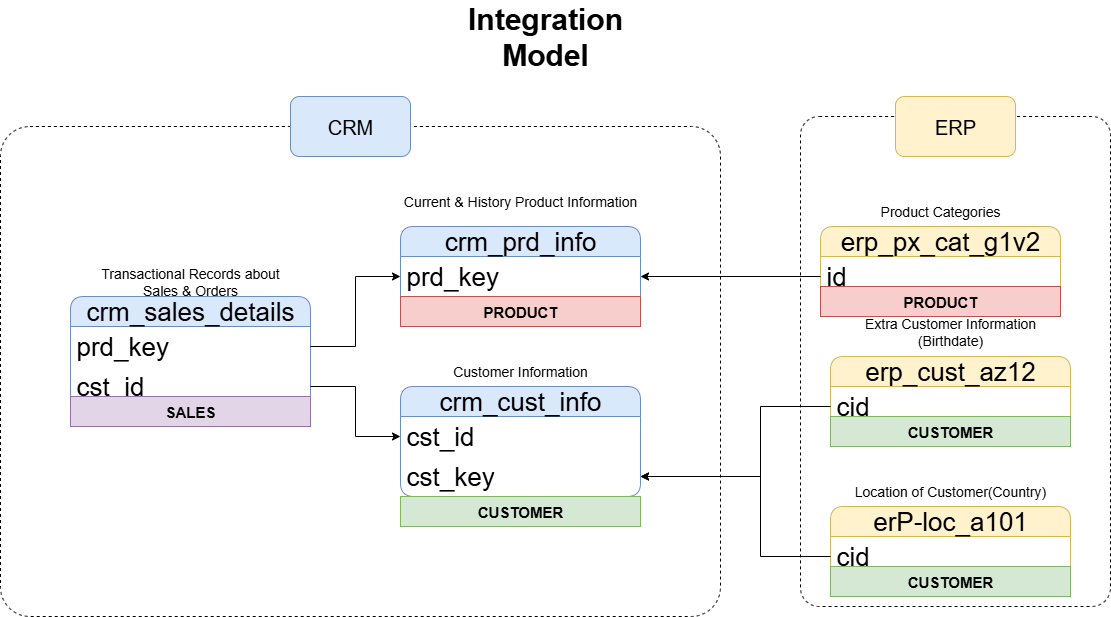

The diagram above was exported from draw.io. Its source (the exported page's mxGraphModel, read from the mxfile embedded in the PNG):
<mxGraphModel dx="2276" dy="1843" grid="1" gridSize="10" guides="1" tooltips="1" connect="1" arrows="1" fold="1" page="1" pageScale="1" pageWidth="850" pageHeight="1100" math="0" shadow="0">
  <root>
    <mxCell id="0" />
    <mxCell id="1" parent="0" />
    <mxCell id="5A773WzYvy2z5ej8Kt6u-40" value="" style="rounded=1;whiteSpace=wrap;html=1;arcSize=6;fillColor=none;dashed=1;" parent="1" vertex="1">
      <mxGeometry x="440" y="110" width="310" height="490" as="geometry" />
    </mxCell>
    <mxCell id="5A773WzYvy2z5ej8Kt6u-38" value="" style="rounded=1;whiteSpace=wrap;html=1;arcSize=6;fillColor=none;dashed=1;" parent="1" vertex="1">
      <mxGeometry x="-360" y="120" width="720" height="490" as="geometry" />
    </mxCell>
    <mxCell id="5A773WzYvy2z5ej8Kt6u-1" value="&lt;font style=&quot;font-size: 30px;&quot;&gt;&lt;b&gt;Integration Model&lt;/b&gt;&lt;/font&gt;" style="text;html=1;align=center;verticalAlign=middle;whiteSpace=wrap;rounded=0;" parent="1" vertex="1">
      <mxGeometry x="60" y="10" width="250" height="40" as="geometry" />
    </mxCell>
    <mxCell id="5A773WzYvy2z5ej8Kt6u-2" value="crm_cust_info" style="swimlane;fontStyle=0;childLayout=stackLayout;horizontal=1;startSize=30;horizontalStack=0;resizeParent=1;resizeParentMax=0;resizeLast=0;collapsible=1;marginBottom=0;whiteSpace=wrap;html=1;rounded=1;fillColor=#dae8fc;strokeColor=#6c8ebf;fontSize=26;" parent="1" vertex="1">
      <mxGeometry x="40" y="380" width="240" height="110" as="geometry" />
    </mxCell>
    <mxCell id="5A773WzYvy2z5ej8Kt6u-3" value="cst_id" style="text;strokeColor=none;fillColor=none;align=left;verticalAlign=middle;spacingLeft=4;spacingRight=4;overflow=hidden;points=[[0,0.5],[1,0.5]];portConstraint=eastwest;rotatable=0;whiteSpace=wrap;html=1;fontSize=26;" parent="5A773WzYvy2z5ej8Kt6u-2" vertex="1">
      <mxGeometry y="30" width="240" height="40" as="geometry" />
    </mxCell>
    <mxCell id="5A773WzYvy2z5ej8Kt6u-27" value="cst_key" style="text;strokeColor=none;fillColor=none;align=left;verticalAlign=middle;spacingLeft=4;spacingRight=4;overflow=hidden;points=[[0,0.5],[1,0.5]];portConstraint=eastwest;rotatable=0;whiteSpace=wrap;html=1;fontSize=26;" parent="5A773WzYvy2z5ej8Kt6u-2" vertex="1">
      <mxGeometry y="70" width="240" height="40" as="geometry" />
    </mxCell>
    <mxCell id="5A773WzYvy2z5ej8Kt6u-6" value="&lt;font style=&quot;font-size: 14px;&quot;&gt;Customer Information&lt;/font&gt;" style="text;html=1;align=center;verticalAlign=middle;whiteSpace=wrap;rounded=0;" parent="1" vertex="1">
      <mxGeometry x="40" y="350" width="240" height="30" as="geometry" />
    </mxCell>
    <mxCell id="5A773WzYvy2z5ej8Kt6u-9" value="crm_prd_info" style="swimlane;fontStyle=0;childLayout=stackLayout;horizontal=1;startSize=30;horizontalStack=0;resizeParent=1;resizeParentMax=0;resizeLast=0;collapsible=1;marginBottom=0;whiteSpace=wrap;html=1;rounded=1;fillColor=#dae8fc;strokeColor=#6c8ebf;fontSize=26;" parent="1" vertex="1">
      <mxGeometry x="40" y="220" width="240" height="100" as="geometry" />
    </mxCell>
    <mxCell id="5A773WzYvy2z5ej8Kt6u-10" value="prd_key" style="text;strokeColor=none;fillColor=none;align=left;verticalAlign=middle;spacingLeft=4;spacingRight=4;overflow=hidden;points=[[0,0.5],[1,0.5]];portConstraint=eastwest;rotatable=0;whiteSpace=wrap;html=1;fontSize=26;" parent="5A773WzYvy2z5ej8Kt6u-9" vertex="1">
      <mxGeometry y="30" width="240" height="40" as="geometry" />
    </mxCell>
    <mxCell id="d3khT6ozyaM-IsULrBdd-1" value="&lt;font style=&quot;font-size: 15px;&quot;&gt;&lt;b&gt;PRODUCT&lt;/b&gt;&lt;/font&gt;" style="text;html=1;strokeColor=#b85450;fillColor=#f8cecc;align=center;verticalAlign=middle;whiteSpace=wrap;overflow=hidden;" parent="5A773WzYvy2z5ej8Kt6u-9" vertex="1">
      <mxGeometry y="70" width="240" height="30" as="geometry" />
    </mxCell>
    <mxCell id="5A773WzYvy2z5ej8Kt6u-11" value="&lt;font style=&quot;font-size: 14px;&quot;&gt;Current &amp;amp; History Product Information&lt;/font&gt;" style="text;html=1;align=center;verticalAlign=middle;whiteSpace=wrap;rounded=0;" parent="1" vertex="1">
      <mxGeometry x="40" y="180" width="240" height="30" as="geometry" />
    </mxCell>
    <mxCell id="5A773WzYvy2z5ej8Kt6u-12" value="crm_sales_details" style="swimlane;fontStyle=0;childLayout=stackLayout;horizontal=1;startSize=30;horizontalStack=0;resizeParent=1;resizeParentMax=0;resizeLast=0;collapsible=1;marginBottom=0;whiteSpace=wrap;html=1;rounded=1;fillColor=#dae8fc;strokeColor=#6c8ebf;fontSize=26;" parent="1" vertex="1">
      <mxGeometry x="-290" y="290" width="240" height="110" as="geometry" />
    </mxCell>
    <mxCell id="5A773WzYvy2z5ej8Kt6u-13" value="prd_key" style="text;strokeColor=none;fillColor=none;align=left;verticalAlign=middle;spacingLeft=4;spacingRight=4;overflow=hidden;points=[[0,0.5],[1,0.5]];portConstraint=eastwest;rotatable=0;whiteSpace=wrap;html=1;fontSize=26;" parent="5A773WzYvy2z5ej8Kt6u-12" vertex="1">
      <mxGeometry y="30" width="240" height="40" as="geometry" />
    </mxCell>
    <mxCell id="5A773WzYvy2z5ej8Kt6u-15" value="cst_id" style="text;strokeColor=none;fillColor=none;align=left;verticalAlign=middle;spacingLeft=4;spacingRight=4;overflow=hidden;points=[[0,0.5],[1,0.5]];portConstraint=eastwest;rotatable=0;whiteSpace=wrap;html=1;fontSize=26;" parent="5A773WzYvy2z5ej8Kt6u-12" vertex="1">
      <mxGeometry y="70" width="240" height="40" as="geometry" />
    </mxCell>
    <mxCell id="5A773WzYvy2z5ej8Kt6u-14" value="&lt;font style=&quot;font-size: 14px;&quot;&gt;Transactional Records about &lt;br&gt;Sales &amp;amp; Orders&lt;/font&gt;" style="text;html=1;align=center;verticalAlign=middle;whiteSpace=wrap;rounded=0;" parent="1" vertex="1">
      <mxGeometry x="-290" y="260" width="240" height="30" as="geometry" />
    </mxCell>
    <mxCell id="5A773WzYvy2z5ej8Kt6u-16" style="edgeStyle=orthogonalEdgeStyle;rounded=0;orthogonalLoop=1;jettySize=auto;html=1;entryX=0;entryY=0.5;entryDx=0;entryDy=0;" parent="1" source="5A773WzYvy2z5ej8Kt6u-15" target="5A773WzYvy2z5ej8Kt6u-3" edge="1">
      <mxGeometry relative="1" as="geometry" />
    </mxCell>
    <mxCell id="5A773WzYvy2z5ej8Kt6u-17" style="edgeStyle=orthogonalEdgeStyle;rounded=0;orthogonalLoop=1;jettySize=auto;html=1;" parent="1" source="5A773WzYvy2z5ej8Kt6u-13" target="5A773WzYvy2z5ej8Kt6u-10" edge="1">
      <mxGeometry relative="1" as="geometry" />
    </mxCell>
    <mxCell id="5A773WzYvy2z5ej8Kt6u-24" value="erp_cust_az12" style="swimlane;fontStyle=0;childLayout=stackLayout;horizontal=1;startSize=30;horizontalStack=0;resizeParent=1;resizeParentMax=0;resizeLast=0;collapsible=1;marginBottom=0;whiteSpace=wrap;html=1;rounded=1;fillColor=#fff2cc;strokeColor=#d6b656;fontSize=26;" parent="1" vertex="1">
      <mxGeometry x="470" y="350" width="240" height="70" as="geometry" />
    </mxCell>
    <mxCell id="5A773WzYvy2z5ej8Kt6u-25" value="cid" style="text;strokeColor=none;fillColor=none;align=left;verticalAlign=middle;spacingLeft=4;spacingRight=4;overflow=hidden;points=[[0,0.5],[1,0.5]];portConstraint=eastwest;rotatable=0;whiteSpace=wrap;html=1;fontSize=26;" parent="5A773WzYvy2z5ej8Kt6u-24" vertex="1">
      <mxGeometry y="30" width="240" height="40" as="geometry" />
    </mxCell>
    <mxCell id="5A773WzYvy2z5ej8Kt6u-26" value="&lt;font style=&quot;font-size: 14px;&quot;&gt;Extra Customer Information (Birthdate)&lt;/font&gt;" style="text;html=1;align=center;verticalAlign=middle;whiteSpace=wrap;rounded=0;" parent="1" vertex="1">
      <mxGeometry x="470" y="310" width="240" height="30" as="geometry" />
    </mxCell>
    <mxCell id="5A773WzYvy2z5ej8Kt6u-28" style="edgeStyle=orthogonalEdgeStyle;rounded=0;orthogonalLoop=1;jettySize=auto;html=1;" parent="1" source="5A773WzYvy2z5ej8Kt6u-25" target="5A773WzYvy2z5ej8Kt6u-27" edge="1">
      <mxGeometry relative="1" as="geometry">
        <Array as="points">
          <mxPoint x="400" y="400" />
          <mxPoint x="400" y="470" />
        </Array>
      </mxGeometry>
    </mxCell>
    <mxCell id="5A773WzYvy2z5ej8Kt6u-29" value="erP-loc_a101" style="swimlane;fontStyle=0;childLayout=stackLayout;horizontal=1;startSize=30;horizontalStack=0;resizeParent=1;resizeParentMax=0;resizeLast=0;collapsible=1;marginBottom=0;whiteSpace=wrap;html=1;rounded=1;fillColor=#fff2cc;strokeColor=#d6b656;fontSize=26;" parent="1" vertex="1">
      <mxGeometry x="470" y="500" width="240" height="70" as="geometry" />
    </mxCell>
    <mxCell id="5A773WzYvy2z5ej8Kt6u-30" value="cid" style="text;strokeColor=none;fillColor=none;align=left;verticalAlign=middle;spacingLeft=4;spacingRight=4;overflow=hidden;points=[[0,0.5],[1,0.5]];portConstraint=eastwest;rotatable=0;whiteSpace=wrap;html=1;fontSize=26;" parent="5A773WzYvy2z5ej8Kt6u-29" vertex="1">
      <mxGeometry y="30" width="240" height="40" as="geometry" />
    </mxCell>
    <mxCell id="5A773WzYvy2z5ej8Kt6u-31" value="&lt;font style=&quot;font-size: 14px;&quot;&gt;Location of Customer(Country)&lt;/font&gt;" style="text;html=1;align=center;verticalAlign=middle;whiteSpace=wrap;rounded=0;" parent="1" vertex="1">
      <mxGeometry x="470" y="470" width="240" height="30" as="geometry" />
    </mxCell>
    <mxCell id="5A773WzYvy2z5ej8Kt6u-32" style="edgeStyle=orthogonalEdgeStyle;rounded=0;orthogonalLoop=1;jettySize=auto;html=1;entryX=1;entryY=0.5;entryDx=0;entryDy=0;" parent="1" source="5A773WzYvy2z5ej8Kt6u-30" target="5A773WzYvy2z5ej8Kt6u-27" edge="1">
      <mxGeometry relative="1" as="geometry">
        <Array as="points">
          <mxPoint x="400" y="550" />
          <mxPoint x="400" y="470" />
        </Array>
      </mxGeometry>
    </mxCell>
    <mxCell id="5A773WzYvy2z5ej8Kt6u-33" value="erp_px_cat_g1v2" style="swimlane;fontStyle=0;childLayout=stackLayout;horizontal=1;startSize=30;horizontalStack=0;resizeParent=1;resizeParentMax=0;resizeLast=0;collapsible=1;marginBottom=0;whiteSpace=wrap;html=1;rounded=1;fillColor=#fff2cc;strokeColor=#d6b656;fontSize=26;" parent="1" vertex="1">
      <mxGeometry x="460" y="220" width="240" height="70" as="geometry" />
    </mxCell>
    <mxCell id="5A773WzYvy2z5ej8Kt6u-34" value="id" style="text;strokeColor=none;fillColor=none;align=left;verticalAlign=middle;spacingLeft=4;spacingRight=4;overflow=hidden;points=[[0,0.5],[1,0.5]];portConstraint=eastwest;rotatable=0;whiteSpace=wrap;html=1;fontSize=26;" parent="5A773WzYvy2z5ej8Kt6u-33" vertex="1">
      <mxGeometry y="30" width="240" height="40" as="geometry" />
    </mxCell>
    <mxCell id="5A773WzYvy2z5ej8Kt6u-35" value="&lt;font style=&quot;font-size: 14px;&quot;&gt;Product Categories&lt;/font&gt;" style="text;html=1;align=center;verticalAlign=middle;whiteSpace=wrap;rounded=0;" parent="1" vertex="1">
      <mxGeometry x="460" y="190" width="240" height="30" as="geometry" />
    </mxCell>
    <mxCell id="5A773WzYvy2z5ej8Kt6u-37" style="edgeStyle=orthogonalEdgeStyle;rounded=0;orthogonalLoop=1;jettySize=auto;html=1;" parent="1" source="5A773WzYvy2z5ej8Kt6u-34" target="5A773WzYvy2z5ej8Kt6u-10" edge="1">
      <mxGeometry relative="1" as="geometry" />
    </mxCell>
    <mxCell id="5A773WzYvy2z5ej8Kt6u-41" value="&lt;font style=&quot;font-size: 20px;&quot;&gt;CRM&lt;/font&gt;" style="rounded=1;whiteSpace=wrap;html=1;fillColor=#dae8fc;strokeColor=#6c8ebf;" parent="1" vertex="1">
      <mxGeometry x="-70" y="90" width="120" height="60" as="geometry" />
    </mxCell>
    <mxCell id="5A773WzYvy2z5ej8Kt6u-42" value="&lt;font style=&quot;font-size: 20px;&quot;&gt;ERP&lt;/font&gt;" style="rounded=1;whiteSpace=wrap;html=1;fillColor=#fff2cc;strokeColor=#d6b656;" parent="1" vertex="1">
      <mxGeometry x="535" y="90" width="120" height="60" as="geometry" />
    </mxCell>
    <mxCell id="d3khT6ozyaM-IsULrBdd-2" value="&lt;font style=&quot;font-size: 15px;&quot;&gt;&lt;b&gt;PRODUCT&lt;/b&gt;&lt;/font&gt;" style="text;html=1;strokeColor=#b85450;fillColor=#f8cecc;align=center;verticalAlign=middle;whiteSpace=wrap;overflow=hidden;" parent="1" vertex="1">
      <mxGeometry x="460" y="280" width="240" height="30" as="geometry" />
    </mxCell>
    <mxCell id="d3khT6ozyaM-IsULrBdd-3" value="&lt;font style=&quot;font-size: 15px;&quot;&gt;&lt;b&gt;CUSTOMER&lt;/b&gt;&lt;/font&gt;" style="text;html=1;strokeColor=#82b366;fillColor=#d5e8d4;align=center;verticalAlign=middle;whiteSpace=wrap;overflow=hidden;" parent="1" vertex="1">
      <mxGeometry x="40" y="490" width="240" height="30" as="geometry" />
    </mxCell>
    <mxCell id="d3khT6ozyaM-IsULrBdd-4" value="&lt;font style=&quot;font-size: 15px;&quot;&gt;&lt;b&gt;CUSTOMER&lt;/b&gt;&lt;/font&gt;" style="text;html=1;strokeColor=#82b366;fillColor=#d5e8d4;align=center;verticalAlign=middle;whiteSpace=wrap;overflow=hidden;" parent="1" vertex="1">
      <mxGeometry x="470" y="410" width="240" height="30" as="geometry" />
    </mxCell>
    <mxCell id="d3khT6ozyaM-IsULrBdd-5" value="&lt;font style=&quot;font-size: 15px;&quot;&gt;&lt;b&gt;CUSTOMER&lt;/b&gt;&lt;/font&gt;" style="text;html=1;strokeColor=#82b366;fillColor=#d5e8d4;align=center;verticalAlign=middle;whiteSpace=wrap;overflow=hidden;" parent="1" vertex="1">
      <mxGeometry x="470" y="560" width="240" height="30" as="geometry" />
    </mxCell>
    <mxCell id="d3khT6ozyaM-IsULrBdd-6" value="&lt;font style=&quot;font-size: 15px;&quot;&gt;&lt;b&gt;SALES&lt;/b&gt;&lt;/font&gt;" style="text;html=1;strokeColor=#9673a6;fillColor=#e1d5e7;align=center;verticalAlign=middle;whiteSpace=wrap;overflow=hidden;" parent="1" vertex="1">
      <mxGeometry x="-290" y="390" width="240" height="30" as="geometry" />
    </mxCell>
  </root>
</mxGraphModel>